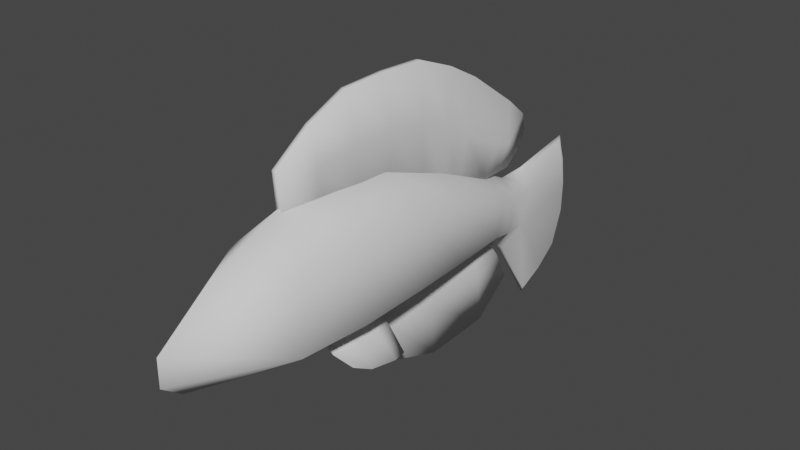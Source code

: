 # Source: FishEnemy.blend  (saved by Blender 3.3.6; exported with 4.5.12 LTS)
import bpy
from mathutils import Matrix  # noqa: F401  (used for matrix-valued properties, if any)

bpy.ops.wm.read_factory_settings(use_empty=True)
scene = bpy.context.scene
scene.name = 'Scene'

# ---- collections
col_collection = bpy.data.collections.new('Collection'); scene.collection.children.link(col_collection)

# ---- world
world_world = bpy.data.worlds.new('World'); scene.world = world_world
world_world.use_nodes = True; world_world.node_tree.nodes.clear()
_N = world_world.node_tree.nodes; _L = world_world.node_tree.links
n0 = _N.new('ShaderNodeOutputWorld'); n0.name = 'World Output'; n0.location = (300, 300)
n1 = _N.new('ShaderNodeBackground'); n1.name = 'Background'; n1.location = (10, 300)
n1.inputs[0].default_value = (0.05088, 0.05088, 0.05088, 1.0)
_L.new(n1.outputs[0], n0.inputs[0])
n0.is_active_output = True
world_world.color = (0.05088, 0.05088, 0.05088)
world_world.use_sun_shadow = False
world_world.sun_shadow_jitter_overblur = 0.0

# ---- meshes
me_cube_003 = bpy.data.meshes.new('Cube.003')
me_cube_003.from_pydata([(0.0, -0.7808, -0.09545), (0.0, -0.6778, 0.1836), (0.01029, 0.6473, -0.2473), (0.01029, 0.7499, 0.01075), (0.02743, 0.7831, -0.06662), (0.02743, 0.7384, -0.1852), (0.0, -0.8506, 0.05356), (0.0, -0.8518, -0.04097), (0.0, -0.487, -0.1767), (0.0, -0.4163, 0.2996), (0.1356, -0.4779, -0.08447), (0.1356, -0.463, 0.1646), (0.0, 0.0065, -0.1708), (0.0, 0.00298, 0.2902), (0.1529, 0.00883, -0.08447), (0.1529, 0.0157, 0.1497), (0.0, 0.4587, -0.1767), (0.0, 0.5315, 0.077), (0.08529, 0.5048, -0.1287), (0.08529, 0.5446, 0.0006211), (0.0, 0.5711, -0.2047), (0.0, 0.643, 0.01984), (0.0498, 0.6251, -0.1695), (0.0498, 0.6592, -0.05131), (0.01029, 0.7993, -0.4828), (0.01029, 0.9859, 0.04976), (0.01029, 1.034, -0.1377), (0.01029, 0.9858, -0.3719), (0.0, 0.6434, -0.2514), (0.0, 0.7519, 0.02248), (0.0, 0.8052, -0.5027), (0.0, 1.004, 0.06433), (0.0, 1.054, -0.135), (0.0, 1.003, -0.3848), (0.01029, 1.02, -0.03881), (0.0, 1.04, -0.03019), (0.01029, 0.8992, -0.4382), (0.0, 0.9106, -0.4546), (0.01029, 1.031, -0.2482), (0.0, 1.051, -0.2503), (0.0, -0.2063, 0.2995), (0.1543, -0.2347, -0.08694), (0.1543, -0.2236, 0.1592), (0.0, -0.2405, -0.1779), (0.0, 0.271, 0.193), (0.121, 0.2603, -0.1062), (0.121, 0.2843, 0.08123), (0.0, 0.2354, -0.1754), (-0.01029, 0.6473, -0.2473), (-0.01029, 0.7499, 0.01075), (-0.02743, 0.7831, -0.06662), (-0.02743, 0.7384, -0.1852), (-0.1356, -0.4779, -0.08447), (-0.1356, -0.463, 0.1646), (-0.1529, 0.00883, -0.08447), (-0.1529, 0.0157, 0.1497), (-0.08529, 0.5048, -0.1287), (-0.08529, 0.5446, 0.0006211), (-0.0498, 0.6251, -0.1695), (-0.0498, 0.6592, -0.05131), (-0.01029, 0.7993, -0.4828), (-0.01029, 0.9859, 0.04976), (-0.01029, 1.034, -0.1377), (-0.01029, 0.9858, -0.3719), (-0.01029, 1.02, -0.03881), (-0.01029, 0.8992, -0.4382), (-0.01029, 1.031, -0.2482), (-0.1543, -0.2347, -0.08694), (-0.1543, -0.2236, 0.1592), (-0.121, 0.2603, -0.1062), (-0.121, 0.2843, 0.08123)], [], [(4, 5, 27, 38, 26), (11, 9, 1), (8, 10, 0), (10, 11, 6, 7), (41, 42, 11, 10), (43, 41, 10, 8), (42, 40, 9, 11), (46, 44, 13, 15), (47, 45, 14, 12), (45, 46, 15, 14), (22, 23, 19, 18), (20, 22, 18, 16), (23, 21, 17, 19), (2, 5, 22, 20), (5, 4, 23, 22), (5, 24, 36, 27), (3, 4, 25), (0, 10, 7), (1, 6, 11), (25, 4, 26, 34), (24, 5, 2), (4, 3, 21, 23), (3, 25, 31, 29), (26, 38, 39, 32), (36, 24, 30, 37), (24, 2, 28, 30), (34, 26, 32, 35), (3, 29, 21), (2, 20, 28), (25, 34, 35, 31), (27, 36, 37, 33), (39, 38, 27, 33), (15, 13, 40, 42), (12, 14, 41, 43), (14, 15, 42, 41), (18, 19, 46, 45), (16, 18, 45, 47), (19, 17, 44, 46), (50, 62, 66, 63, 51), (53, 1, 9), (8, 0, 52), (52, 7, 6, 53), (67, 52, 53, 68), (43, 8, 52, 67), (68, 53, 9, 40), (70, 55, 13, 44), (47, 12, 54, 69), (69, 54, 55, 70), (58, 56, 57, 59), (20, 16, 56, 58), (59, 57, 17, 21), (48, 20, 58, 51), (51, 58, 59, 50), (51, 63, 65, 60), (49, 61, 50), (0, 7, 52), (1, 53, 6), (61, 64, 62, 50), (60, 48, 51), (50, 59, 21, 49), (49, 29, 31, 61), (62, 32, 39, 66), (65, 37, 30, 60), (60, 30, 28, 48), (64, 35, 32, 62), (49, 21, 29), (48, 28, 20), (61, 31, 35, 64), (63, 33, 37, 65), (39, 33, 63, 66), (55, 68, 40, 13), (12, 43, 67, 54), (54, 67, 68, 55), (56, 69, 70, 57), (16, 47, 69, 56), (57, 70, 44, 17)])
me_cube_003.polygons.foreach_set('use_smooth', [True] * 76)
_uv = me_cube_003.uv_layers.new(name='UVMap')
_uv.uv.foreach_set('vector', [0.1847, 0.132, 0.1299, 0.1395, 0.0735, 0.01581, 0.1306, 0.008426, 0.1779, 0.01813, 0.1672, 0.6863, 0.2245, 0.6804, 0.1499, 0.7809, 0.01467, 0.6644, 0.05959, 0.6685, 0.02106, 0.7979, 0.05959, 0.6685, 0.1672, 0.6863, 0.07787, 0.8422, 0.03746, 0.8335, 0.08257, 0.5641, 0.1886, 0.5833, 0.1672, 0.6863, 0.05959, 0.6685, 0.03788, 0.5589, 0.08257, 0.5641, 0.05959, 0.6685, 0.01467, 0.6644, 0.1886, 0.5833, 0.2447, 0.5906, 0.2245, 0.6804, 0.1672, 0.6863, 0.203, 0.3588, 0.2452, 0.3762, 0.2608, 0.5002, 0.2075, 0.4801, 0.08471, 0.3557, 0.1208, 0.3509, 0.107, 0.4603, 0.06466, 0.454, 0.1208, 0.3509, 0.203, 0.3588, 0.2075, 0.4801, 0.107, 0.4603, 0.1264, 0.1894, 0.1801, 0.1862, 0.1925, 0.24, 0.1335, 0.2445, 0.1045, 0.2094, 0.1264, 0.1894, 0.1335, 0.2445, 0.1056, 0.2601, 0.1801, 0.1862, 0.2071, 0.2004, 0.2208, 0.2536, 0.1925, 0.24, 0.09405, 0.1726, 0.1299, 0.1395, 0.1264, 0.1894, 0.1045, 0.2094, 0.1299, 0.1395, 0.1847, 0.132, 0.1801, 0.1862, 0.1264, 0.1894, 0.1299, 0.1395, 0.008263, 0.08478, 0.0369, 0.04639, 0.0735, 0.01581, 0.2139, 0.1538, 0.1847, 0.132, 0.2532, 0.05667, 0.02106, 0.7979, 0.05959, 0.6685, 0.03746, 0.8335, 0.1499, 0.7809, 0.07787, 0.8422, 0.1672, 0.6863, 0.2532, 0.05667, 0.1847, 0.132, 0.1779, 0.01813, 0.2188, 0.03334, 0.008263, 0.08478, 0.1299, 0.1395, 0.09405, 0.1726, 0.1847, 0.132, 0.2139, 0.1538, 0.2071, 0.2004, 0.1801, 0.1862, 0.2139, 0.1538, 0.2532, 0.05667, 0.2608, 0.05042, 0.2188, 0.1541, 0.1779, 0.01813, 0.1306, 0.008426, 0.1312, 0.0, 0.1807, 0.009653, 0.0369, 0.04639, 0.008263, 0.08478, 0.0, 0.08039, 0.03064, 0.04, 0.008263, 0.08478, 0.09405, 0.1726, 0.09157, 0.1739, 0.0, 0.08039, 0.2188, 0.03334, 0.1779, 0.01813, 0.1807, 0.009653, 0.224, 0.02598, 0.2139, 0.1538, 0.2188, 0.1541, 0.2071, 0.2004, 0.09405, 0.1726, 0.1045, 0.2094, 0.09157, 0.1739, 0.2532, 0.05667, 0.2188, 0.03334, 0.224, 0.02598, 0.2608, 0.05042, 0.0735, 0.01581, 0.0369, 0.04639, 0.03064, 0.04, 0.06925, 0.007415, 0.1312, 0.0, 0.1306, 0.008426, 0.0735, 0.01581, 0.06925, 0.007415, 0.2075, 0.4801, 0.2608, 0.5002, 0.2447, 0.5906, 0.1886, 0.5833, 0.06466, 0.454, 0.107, 0.4603, 0.08257, 0.5641, 0.03788, 0.5589, 0.107, 0.4603, 0.2075, 0.4801, 0.1886, 0.5833, 0.08257, 0.5641, 0.1335, 0.2445, 0.1925, 0.24, 0.203, 0.3588, 0.1208, 0.3509, 0.1056, 0.2601, 0.1335, 0.2445, 0.1208, 0.3509, 0.08471, 0.3557, 0.1925, 0.24, 0.2208, 0.2536, 0.2452, 0.3762, 0.203, 0.3588, 0.4454, 0.7022, 0.439, 0.8161, 0.3915, 0.8255, 0.3343, 0.818, 0.3903, 0.6945, 0.4247, 0.1457, 0.4112, 0.06094, 0.486, 0.1608, 0.9806, 0.4172, 0.9574, 0.5393, 0.9101, 0.407, 0.3168, 0.1629, 0.2984, 0.008469, 0.3389, 0.0, 0.4247, 0.1457, 0.3393, 0.2651, 0.3168, 0.1629, 0.4247, 0.1457, 0.4456, 0.2465, 0.9789, 0.3261, 0.9806, 0.4172, 0.9101, 0.407, 0.9032, 0.3138, 0.4456, 0.2465, 0.4247, 0.1457, 0.486, 0.1608, 0.5063, 0.2498, 0.4611, 0.4712, 0.4646, 0.3489, 0.5225, 0.3394, 0.5068, 0.4622, 0.9741, 0.151, 0.9746, 0.2362, 0.9008, 0.2246, 0.9152, 0.1335, 0.3786, 0.4788, 0.3638, 0.3682, 0.4646, 0.3489, 0.4611, 0.4712, 0.3862, 0.6436, 0.3923, 0.5866, 0.4515, 0.5913, 0.4401, 0.6469, 0.9806, 0.02217, 0.9726, 0.06838, 0.9312, 0.0454, 0.9538, 0.0, 0.4401, 0.6469, 0.4515, 0.5913, 0.4823, 0.5836, 0.4686, 0.6362, 0.3549, 0.6628, 0.3657, 0.6271, 0.3862, 0.6436, 0.3903, 0.6945, 0.3903, 0.6945, 0.3862, 0.6436, 0.4401, 0.6469, 0.4454, 0.7022, 0.3903, 0.6945, 0.3343, 0.818, 0.2976, 0.7876, 0.2688, 0.7495, 0.4751, 0.6818, 0.5146, 0.7782, 0.4454, 0.7022, 0.9574, 0.5393, 0.9408, 0.5747, 0.9101, 0.407, 0.4112, 0.06094, 0.4247, 0.1457, 0.3389, 0.0, 0.5146, 0.7782, 0.48, 0.8011, 0.439, 0.8161, 0.4454, 0.7022, 0.2688, 0.7495, 0.3549, 0.6628, 0.3903, 0.6945, 0.4454, 0.7022, 0.4401, 0.6469, 0.4686, 0.6362, 0.4751, 0.6818, 0.4751, 0.6818, 0.4803, 0.6822, 0.5225, 0.7851, 0.5146, 0.7782, 0.439, 0.8161, 0.4421, 0.8252, 0.3924, 0.8346, 0.3915, 0.8255, 0.2976, 0.7876, 0.2916, 0.7946, 0.2608, 0.7545, 0.2688, 0.7495, 0.895, 0.5369, 0.9007, 0.5285, 0.8931, 0.6568, 0.888, 0.6573, 0.48, 0.8011, 0.4855, 0.8091, 0.4421, 0.8252, 0.439, 0.8161, 0.4751, 0.6818, 0.4686, 0.6362, 0.4803, 0.6822, 0.888, 0.6573, 0.8931, 0.6568, 0.9007, 0.6934, 0.5146, 0.7782, 0.5225, 0.7851, 0.4855, 0.8091, 0.48, 0.8011, 0.3343, 0.818, 0.3303, 0.827, 0.2916, 0.7946, 0.2976, 0.7876, 0.3924, 0.8346, 0.3303, 0.827, 0.3343, 0.818, 0.3915, 0.8255, 0.4646, 0.3489, 0.4456, 0.2465, 0.5063, 0.2498, 0.5225, 0.3394, 0.9746, 0.2362, 0.9789, 0.3261, 0.9032, 0.3138, 0.9008, 0.2246, 0.3638, 0.3682, 0.3393, 0.2651, 0.4456, 0.2465, 0.4646, 0.3489, 0.3923, 0.5866, 0.3786, 0.4788, 0.4611, 0.4712, 0.4515, 0.5913, 0.9726, 0.06838, 0.9741, 0.151, 0.9152, 0.1335, 0.9312, 0.0454, 0.4515, 0.5913, 0.4611, 0.4712, 0.5068, 0.4622, 0.4823, 0.5836])
me_cube_003.update()
me_cube_004 = bpy.data.meshes.new('Cube.004')
me_cube_004.from_pydata([(-0.00945, -0.4659, -0.1545), (-0.009807, -0.4773, 0.01262), (-0.02218, 0.1236, -0.2301), (-0.009807, 0.1202, 0.1626), (0.00945, -0.4659, -0.1545), (0.009807, -0.4773, 0.01262), (0.02218, 0.1236, -0.2301), (0.009807, 0.1202, 0.1626), (-0.02218, -0.1694, -0.178), (-0.009807, -0.2037, 0.1643), (0.02218, -0.1694, -0.178), (0.009807, -0.2037, 0.1643), (-0.008586, 0.5973, -0.3428), (-0.003797, 0.701, -0.2419), (0.008586, 0.5973, -0.3428), (0.003797, 0.701, -0.2419), (0.009807, 0.5945, -0.1022), (-0.009807, 0.5945, -0.1022), (-0.02218, 0.448, -0.3347), (0.02218, 0.448, -0.3347), (-0.009807, 0.394, 0.03707), (-0.02218, 0.2925, -0.3148), (0.009807, 0.394, 0.03707), (0.02218, 0.2925, -0.3148), (-0.00945, -0.4716, -0.07096), (-0.02218, 0.1219, -0.03376), (0.02218, 0.1219, -0.03376), (0.00945, -0.4716, -0.07096), (0.02218, -0.1866, -0.006867), (-0.02218, -0.1866, -0.006867), (-0.008586, 0.6607, -0.292), (0.008586, 0.6607, -0.292), (0.02218, 0.5199, -0.2348), (-0.02218, 0.5199, -0.2348), (-0.02218, 0.3432, -0.1388), (0.02218, 0.3432, -0.1388), (-0.009807, -0.04176, 0.1697), (0.02218, -0.02288, -0.1977), (-0.02218, -0.02288, -0.1977), (0.009807, -0.04176, 0.1697), (0.02218, -0.03232, -0.01401), (-0.02218, -0.03232, -0.01401), (-0.01581, -0.3232, -0.1513), (0.009807, -0.346, 0.1034), (-0.009807, -0.346, 0.1034), (0.01581, -0.3232, -0.1513), (-0.01581, -0.3346, -0.02393), (0.01581, -0.3346, -0.02393), (-0.009807, 0.2689, 0.1045), (-0.02218, 0.2199, -0.2677), (0.009807, 0.2689, 0.1045), (0.02218, 0.2199, -0.2677), (0.02218, 0.2444, -0.08157), (-0.02218, 0.2444, -0.08157), (0.006802, 0.6809, -0.1726), (0.01538, 0.5299, -0.3378), (-0.006802, 0.6809, -0.1726), (-0.01538, 0.5299, -0.3378), (0.01538, 0.5903, -0.254), (-0.01538, 0.5903, -0.254)], [], [(41, 36, 3, 25), (56, 54, 15, 13), (47, 43, 5, 27), (27, 5, 1, 24), (42, 45, 4, 0), (43, 44, 1, 5), (39, 36, 9, 11), (38, 37, 10, 8), (40, 39, 11, 28), (46, 44, 9, 29), (30, 13, 15, 31), (59, 56, 13, 30), (58, 55, 14, 31), (55, 57, 12, 14), (23, 21, 18, 19), (35, 23, 19, 32), (34, 20, 17, 33), (20, 22, 16, 17), (48, 50, 22, 20), (53, 48, 20, 34), (52, 51, 23, 35), (51, 49, 21, 23), (50, 52, 35, 22), (49, 53, 34, 21), (21, 34, 33, 18), (22, 35, 32, 16), (54, 58, 31, 15), (57, 59, 30, 12), (12, 30, 31, 14), (42, 46, 29, 8), (37, 40, 28, 10), (4, 27, 24, 0), (45, 47, 27, 4), (38, 41, 25, 2), (8, 29, 41, 38), (6, 26, 40, 37), (26, 7, 39, 40), (2, 6, 37, 38), (7, 3, 36, 39), (29, 9, 36, 41), (10, 28, 47, 45), (0, 24, 46, 42), (24, 1, 44, 46), (11, 9, 44, 43), (8, 10, 45, 42), (28, 11, 43, 47), (2, 25, 53, 49), (7, 26, 52, 50), (6, 2, 49, 51), (26, 6, 51, 52), (25, 3, 48, 53), (3, 7, 50, 48), (18, 33, 59, 57), (16, 32, 58, 54), (19, 18, 57, 55), (32, 19, 55, 58), (33, 17, 56, 59), (17, 16, 54, 56)])
me_cube_004.polygons.foreach_set('use_smooth', [True] * 58)
_uv = me_cube_004.uv_layers.new(name='UVMap')
_uv.uv.foreach_set('vector', [0.6121, 0.3353, 0.5341, 0.356, 0.5225, 0.2859, 0.6066, 0.2674, 0.8893, 0.8605, 0.8953, 0.8605, 0.894, 0.8921, 0.8906, 0.8921, 0.8329, 0.06449, 0.7793, 0.04804, 0.8301, 0.0, 0.8655, 0.01005, 0.4349, 0.8713, 0.4351, 0.908, 0.4265, 0.908, 0.4266, 0.8713, 0.9833, 0.4346, 0.9972, 0.4346, 0.9944, 0.4955, 0.9861, 0.4955, 0.8782, 0.5962, 0.8696, 0.5962, 0.8696, 0.5285, 0.8782, 0.5285, 0.8782, 0.7315, 0.8696, 0.7315, 0.8696, 0.6639, 0.8782, 0.6639, 0.9806, 0.3017, 1.0, 0.3017, 1.0, 0.3663, 0.9806, 0.3663, 0.8013, 0.1932, 0.7233, 0.1725, 0.7403, 0.1035, 0.8122, 0.1264, 0.6438, 0.464, 0.5901, 0.4804, 0.5511, 0.4249, 0.6231, 0.4021, 0.8885, 0.9083, 0.8906, 0.8921, 0.894, 0.8921, 0.8961, 0.9083, 0.6585, 0.04643, 0.6153, 0.01496, 0.6432, 0.0, 0.6683, 0.01275, 0.8477, 0.4821, 0.8891, 0.4637, 0.885, 0.4931, 0.8575, 0.5157, 0.997, 0.05183, 0.9835, 0.05183, 0.9865, 0.0225, 0.994, 0.0225, 1.0, 0.1557, 0.9806, 0.1557, 0.9806, 0.08722, 1.0, 0.08722, 0.8208, 0.3656, 0.9008, 0.3598, 0.8952, 0.4283, 0.8459, 0.4501, 0.6316, 0.1629, 0.5515, 0.1571, 0.593, 0.05843, 0.6567, 0.07843, 0.888, 0.7371, 0.8966, 0.7371, 0.8966, 0.8202, 0.888, 0.8202, 0.888, 0.6934, 0.8966, 0.6934, 0.8966, 0.7371, 0.888, 0.7371, 0.616, 0.2105, 0.5339, 0.2168, 0.5515, 0.1571, 0.6316, 0.1629, 0.8052, 0.318, 0.8872, 0.3244, 0.9008, 0.3598, 0.8208, 0.3656, 1.0, 0.1912, 0.9806, 0.1912, 0.9806, 0.1557, 1.0, 0.1557, 0.723, 0.3117, 0.8052, 0.318, 0.8208, 0.3656, 0.7406, 0.3714, 0.698, 0.2041, 0.616, 0.2105, 0.6316, 0.1629, 0.7116, 0.1687, 0.7116, 0.1687, 0.6316, 0.1629, 0.6567, 0.07843, 0.7061, 0.1002, 0.7406, 0.3714, 0.8208, 0.3656, 0.8459, 0.4501, 0.7821, 0.4701, 0.8045, 0.5135, 0.8477, 0.4821, 0.8575, 0.5157, 0.8323, 0.5285, 0.6999, 0.06475, 0.6585, 0.04643, 0.6683, 0.01275, 0.6959, 0.03537, 0.9865, 0.0225, 0.9865, 0.0, 0.994, 0.0, 0.994, 0.0225, 0.6973, 0.4475, 0.6438, 0.464, 0.6231, 0.4021, 0.6949, 0.3792, 0.8792, 0.2139, 0.8013, 0.1932, 0.8122, 0.1264, 0.8841, 0.1493, 0.4349, 0.8346, 0.4349, 0.8713, 0.4266, 0.8713, 0.4266, 0.8346, 0.8865, 0.08097, 0.8329, 0.06449, 0.8655, 0.01005, 0.9008, 0.0201, 0.6901, 0.3146, 0.6121, 0.3353, 0.6066, 0.2674, 0.6906, 0.2488, 0.6949, 0.3792, 0.6231, 0.4021, 0.6121, 0.3353, 0.6901, 0.3146, 0.8798, 0.2797, 0.7958, 0.2611, 0.8013, 0.1932, 0.8792, 0.2139, 0.7958, 0.2611, 0.7116, 0.2426, 0.7233, 0.1725, 0.8013, 0.1932, 0.9806, 0.2359, 1.0, 0.2359, 1.0, 0.3017, 0.9806, 0.3017, 0.8782, 0.7971, 0.8696, 0.7971, 0.8696, 0.7315, 0.8782, 0.7315, 0.6231, 0.4021, 0.5511, 0.4249, 0.5341, 0.356, 0.6121, 0.3353, 0.8841, 0.1493, 0.8122, 0.1264, 0.8329, 0.06449, 0.8865, 0.08097, 0.7116, 0.5084, 0.6763, 0.5184, 0.6438, 0.464, 0.6973, 0.4475, 0.6763, 0.5184, 0.641, 0.5285, 0.5901, 0.4804, 0.6438, 0.464, 0.8782, 0.6639, 0.8696, 0.6639, 0.8696, 0.5962, 0.8782, 0.5962, 0.9806, 0.3663, 1.0, 0.3663, 0.9972, 0.4346, 0.9833, 0.4346, 0.8122, 0.1264, 0.7403, 0.1035, 0.7793, 0.04804, 0.8329, 0.06449, 0.6906, 0.2488, 0.6066, 0.2674, 0.616, 0.2105, 0.698, 0.2041, 0.7116, 0.2426, 0.7958, 0.2611, 0.8052, 0.318, 0.723, 0.3117, 1.0, 0.2359, 0.9806, 0.2359, 0.9806, 0.1912, 1.0, 0.1912, 0.7958, 0.2611, 0.8798, 0.2797, 0.8872, 0.3244, 0.8052, 0.318, 0.6066, 0.2674, 0.5225, 0.2859, 0.5339, 0.2168, 0.616, 0.2105, 0.8696, 0.7971, 0.8782, 0.7971, 0.8782, 0.8497, 0.8696, 0.8497, 0.7061, 0.1002, 0.6567, 0.07843, 0.6585, 0.04643, 0.6999, 0.06475, 0.7821, 0.4701, 0.8459, 0.4501, 0.8477, 0.4821, 0.8045, 0.5135, 1.0, 0.08722, 0.9806, 0.08722, 0.9835, 0.05183, 0.997, 0.05183, 0.8459, 0.4501, 0.8952, 0.4283, 0.8891, 0.4637, 0.8477, 0.4821, 0.6567, 0.07843, 0.593, 0.05843, 0.6153, 0.01496, 0.6585, 0.04643, 0.888, 0.8202, 0.8966, 0.8202, 0.8953, 0.8605, 0.8893, 0.8605])
me_cube_004.update()
me_cube_005 = bpy.data.meshes.new('Cube.005')
me_cube_005.from_pydata([(0.02542, 0.1007, 0.1488), (0.01124, 0.1891, -0.2008), (-0.02542, 0.1007, 0.1488), (-0.01124, 0.1891, -0.2008), (0.008338, -0.3387, 0.1762), (0.004145, -0.2933, -0.1345), (-0.008338, -0.3387, 0.1762), (-0.004145, -0.2933, -0.1345), (0.02542, -0.1063, -0.01698), (-0.02542, -0.1063, -0.01698), (0.004043, 0.3451, -0.09559), (0.006776, 0.2046, 0.1207), (-0.004043, 0.3451, -0.09559), (-0.006776, 0.2046, 0.1207), (0.02542, 0.1524, -0.01853), (-0.02542, 0.1524, -0.01853), (-0.008338, -0.3475, 0.05163), (0.008338, -0.3475, 0.05163), (-0.01124, -0.07184, -0.2114), (0.02542, -0.119, 0.1625), (-0.02542, -0.119, 0.1625), (0.01124, -0.07184, -0.2114), (0.006776, 0.2847, 0.01806), (-0.006776, 0.2847, 0.01806)], [], [(8, 21, 1, 14), (18, 21, 5, 7), (19, 20, 6, 4), (9, 18, 7, 16), (15, 3, 18, 9), (4, 17, 8, 19), (0, 2, 20, 19), (3, 1, 21, 18), (1, 3, 12, 10), (14, 1, 10, 22), (15, 2, 13, 23), (2, 0, 11, 13), (3, 15, 23, 12), (0, 14, 22, 11), (2, 15, 9, 20), (17, 5, 21, 8), (20, 9, 16, 6), (19, 8, 14, 0), (5, 17, 16, 7), (4, 6, 16, 17), (10, 12, 23, 22), (22, 23, 13, 11)])
me_cube_005.polygons.foreach_set('use_smooth', [True] * 22)
_uv = me_cube_005.uv_layers.new(name='UVMap')
_uv.uv.foreach_set('vector', [0.7691, 0.7283, 0.6849, 0.7078, 0.6966, 0.594, 0.7755, 0.6151, 0.8782, 0.718, 0.888, 0.718, 0.8849, 0.7998, 0.8813, 0.7998, 0.8696, 0.6248, 0.8473, 0.6248, 0.8548, 0.5285, 0.8621, 0.5285, 0.6067, 0.6358, 0.5225, 0.6562, 0.5501, 0.5573, 0.63, 0.5285, 0.6131, 0.749, 0.5343, 0.7701, 0.5225, 0.6562, 0.6067, 0.6358, 0.8472, 0.8351, 0.7924, 0.8356, 0.7691, 0.7283, 0.8473, 0.7387, 0.8696, 0.721, 0.8473, 0.721, 0.8473, 0.6248, 0.8696, 0.6248, 0.8782, 0.6079, 0.888, 0.6079, 0.888, 0.718, 0.8782, 0.718, 0.888, 0.6079, 0.8782, 0.6079, 0.8813, 0.5285, 0.8849, 0.5285, 0.7755, 0.6151, 0.6966, 0.594, 0.7469, 0.5285, 0.795, 0.558, 0.6131, 0.749, 0.6849, 0.7218, 0.6753, 0.7682, 0.6326, 0.806, 0.8473, 0.721, 0.8696, 0.721, 0.8614, 0.7678, 0.8554, 0.7678, 0.5343, 0.7701, 0.6131, 0.749, 0.6326, 0.806, 0.5845, 0.8356, 0.8473, 0.6422, 0.7755, 0.6151, 0.795, 0.558, 0.8377, 0.5959, 0.6849, 0.7218, 0.6131, 0.749, 0.6067, 0.6358, 0.6849, 0.6253, 0.7924, 0.8356, 0.7124, 0.8067, 0.6849, 0.7078, 0.7691, 0.7283, 0.6849, 0.6253, 0.6067, 0.6358, 0.63, 0.5285, 0.6848, 0.529, 0.8473, 0.7387, 0.7691, 0.7283, 0.7755, 0.6151, 0.8473, 0.6422, 0.8862, 0.7998, 0.888, 0.8834, 0.8807, 0.8834, 0.8825, 0.7998, 0.888, 0.9373, 0.8807, 0.9373, 0.8807, 0.8834, 0.888, 0.8834, 0.8602, 0.8411, 0.8566, 0.8411, 0.8554, 0.8084, 0.8614, 0.8084, 0.8614, 0.8084, 0.8554, 0.8084, 0.8554, 0.7678, 0.8614, 0.7678])
me_cube_005.update()
me_cube_007 = bpy.data.meshes.new('Cube.007')
me_cube_007.from_pydata([(0.04924, 0.03708, 0.09483), (0.1214, 0.08366, -0.06584), (0.03388, 0.03708, 0.08743), (0.1146, 0.08366, -0.06912), (0.04378, -0.1505, 0.09296), (0.09627, -0.08046, -0.01922), (0.03874, -0.1505, 0.09054), (0.09377, -0.08046, -0.02043), (0.0838, -0.02661, 0.0231), (0.06844, -0.02661, 0.0157), (0.1173, 0.1294, -0.06301), (0.05376, 0.09126, 0.07103), (0.1149, 0.1294, -0.06419), (0.04967, 0.09126, 0.06906), (0.08573, 0.0586, 0.01911), (0.07036, 0.0586, 0.01171), (0.06381, -0.1336, 0.0385), (0.06885, -0.1336, 0.04093), (0.1068, -0.01722, -0.05305), (0.04528, -0.04794, 0.103), (0.02992, -0.04794, 0.09564), (0.1136, -0.01722, -0.04978), (0.07398, 0.1095, 0.02907), (0.06989, 0.1095, 0.0271), (-0.04924, 0.03708, 0.09483), (-0.1214, 0.08366, -0.06584), (-0.03388, 0.03708, 0.08743), (-0.1146, 0.08366, -0.06912), (-0.04378, -0.1505, 0.09296), (-0.09627, -0.08046, -0.01922), (-0.03874, -0.1505, 0.09054), (-0.09377, -0.08046, -0.02043), (-0.0838, -0.02661, 0.0231), (-0.06844, -0.02661, 0.0157), (-0.1173, 0.1294, -0.06301), (-0.05376, 0.09126, 0.07103), (-0.1149, 0.1294, -0.06419), (-0.04967, 0.09126, 0.06906), (-0.08573, 0.0586, 0.01911), (-0.07036, 0.0586, 0.01171), (-0.06381, -0.1336, 0.0385), (-0.06885, -0.1336, 0.04093), (-0.1068, -0.01722, -0.05305), (-0.04528, -0.04794, 0.103), (-0.02992, -0.04794, 0.09564), (-0.1136, -0.01722, -0.04978), (-0.07398, 0.1095, 0.02907), (-0.06989, 0.1095, 0.0271)], [], [(8, 21, 1, 14), (18, 21, 5, 7), (19, 20, 6, 4), (9, 18, 7, 16), (15, 3, 18, 9), (4, 17, 8, 19), (0, 2, 20, 19), (3, 1, 21, 18), (1, 3, 12, 10), (14, 1, 10, 22), (15, 2, 13, 23), (2, 0, 11, 13), (3, 15, 23, 12), (0, 14, 22, 11), (2, 15, 9, 20), (17, 5, 21, 8), (20, 9, 16, 6), (19, 8, 14, 0), (5, 17, 16, 7), (4, 6, 16, 17), (10, 12, 23, 22), (22, 23, 13, 11), (32, 38, 25, 45), (42, 31, 29, 45), (43, 28, 30, 44), (33, 40, 31, 42), (39, 33, 42, 27), (28, 43, 32, 41), (24, 43, 44, 26), (27, 42, 45, 25), (25, 34, 36, 27), (38, 46, 34, 25), (39, 47, 37, 26), (26, 37, 35, 24), (27, 36, 47, 39), (24, 35, 46, 38), (26, 44, 33, 39), (41, 32, 45, 29), (44, 30, 40, 33), (43, 24, 38, 32), (29, 31, 40, 41), (28, 41, 40, 30), (34, 46, 47, 36), (46, 35, 37, 47)])
me_cube_007.polygons.foreach_set('use_smooth', [True] * 44)
_uv = me_cube_007.uv_layers.new(name='UVMap')
_uv.uv.foreach_set('vector', [0.2978, 0.9069, 0.2639, 0.8991, 0.2608, 0.8543, 0.2998, 0.8696, 0.8999, 0.7217, 0.8966, 0.7217, 0.8977, 0.6934, 0.8989, 0.6934, 0.4265, 0.8785, 0.419, 0.8785, 0.4215, 0.8346, 0.4239, 0.8346, 0.3724, 0.8923, 0.3385, 0.9001, 0.3508, 0.8709, 0.3771, 0.8446, 0.3744, 0.9296, 0.3354, 0.9449, 0.3385, 0.9001, 0.3724, 0.8923, 0.3269, 0.9646, 0.3025, 0.9546, 0.2978, 0.9069, 0.3354, 0.9204, 0.4265, 0.916, 0.419, 0.916, 0.419, 0.8785, 0.4265, 0.8785, 0.8999, 0.7662, 0.8966, 0.7662, 0.8966, 0.7217, 0.8999, 0.7217, 0.8966, 0.7662, 0.8999, 0.7662, 0.8989, 0.7862, 0.8977, 0.7862, 0.2998, 0.8696, 0.2608, 0.8543, 0.2648, 0.8346, 0.3083, 0.848, 0.3744, 0.9296, 0.41, 0.9163, 0.4023, 0.9411, 0.3829, 0.9512, 0.419, 0.916, 0.4265, 0.916, 0.4237, 0.941, 0.4217, 0.941, 0.3354, 0.9449, 0.3744, 0.9296, 0.3829, 0.9512, 0.3394, 0.9646, 0.3354, 0.8829, 0.2998, 0.8696, 0.3083, 0.848, 0.3277, 0.8581, 0.41, 0.9163, 0.3744, 0.9296, 0.3724, 0.8923, 0.41, 0.8789, 0.3025, 0.9546, 0.2762, 0.9283, 0.2639, 0.8991, 0.2978, 0.9069, 0.41, 0.8789, 0.3724, 0.8923, 0.3771, 0.8446, 0.4015, 0.8346, 0.3354, 0.9204, 0.2978, 0.9069, 0.2998, 0.8696, 0.3354, 0.8829, 0.446, 0.8966, 0.4439, 0.8608, 0.4463, 0.8608, 0.4472, 0.8966, 0.4448, 0.8346, 0.4472, 0.8346, 0.4463, 0.8608, 0.4439, 0.8608, 0.8987, 0.8533, 0.8976, 0.8534, 0.8966, 0.8079, 0.8986, 0.8079, 0.8986, 0.8079, 0.8966, 0.8079, 0.8968, 0.7862, 0.8987, 0.7862, 0.9312, 0.7812, 0.9276, 0.7442, 0.9556, 0.7255, 0.9556, 0.7704, 0.4396, 0.8346, 0.4365, 0.8598, 0.4353, 0.8599, 0.4364, 0.8348, 0.41, 0.8792, 0.4171, 0.8346, 0.419, 0.8347, 0.4158, 0.8795, 0.9315, 0.633, 0.9319, 0.5854, 0.9514, 0.6123, 0.9588, 0.6417, 0.9279, 0.6702, 0.9315, 0.633, 0.9588, 0.6417, 0.9588, 0.6865, 0.9101, 0.8413, 0.9028, 0.798, 0.9312, 0.7812, 0.9284, 0.8291, 0.4103, 0.9166, 0.41, 0.8792, 0.4158, 0.8795, 0.416, 0.9169, 0.4396, 0.8792, 0.4413, 0.8348, 0.4439, 0.8346, 0.4422, 0.8789, 0.4422, 0.8789, 0.4439, 0.899, 0.443, 0.899, 0.4396, 0.8792, 0.9276, 0.7442, 0.9182, 0.7235, 0.9508, 0.7062, 0.9556, 0.7255, 0.9279, 0.6702, 0.9218, 0.6916, 0.9072, 0.681, 0.9008, 0.656, 0.416, 0.9169, 0.419, 0.941, 0.4174, 0.9409, 0.4103, 0.9166, 0.9588, 0.6865, 0.9553, 0.7062, 0.9218, 0.6916, 0.9279, 0.6702, 0.9008, 0.7607, 0.9037, 0.7353, 0.9182, 0.7235, 0.9276, 0.7442, 0.9008, 0.656, 0.9028, 0.6186, 0.9315, 0.633, 0.9279, 0.6702, 0.9284, 0.8291, 0.9312, 0.7812, 0.9556, 0.7704, 0.9469, 0.8006, 0.9028, 0.6186, 0.9133, 0.5747, 0.9319, 0.5854, 0.9315, 0.633, 0.9028, 0.798, 0.9008, 0.7607, 0.9276, 0.7442, 0.9312, 0.7812, 0.4353, 0.8599, 0.4365, 0.8598, 0.4375, 0.8956, 0.4351, 0.8957, 0.4372, 0.9218, 0.4351, 0.8957, 0.4375, 0.8956, 0.4396, 0.9217, 0.8803, 0.7998, 0.8801, 0.8452, 0.8782, 0.8452, 0.8791, 0.7998, 0.8801, 0.8452, 0.8803, 0.8669, 0.8783, 0.8669, 0.8782, 0.8452])
me_cube_007.update()
arm_armature = bpy.data.armatures.new('Armature')  # bones are not reproduced

# ---- objects
ob_empty = bpy.data.objects.new('Empty', None)
ob_cube = bpy.data.objects.new('Cube', me_cube_003)
ob_cube_001 = bpy.data.objects.new('Cube.001', me_cube_004)
ob_cube_002 = bpy.data.objects.new('Cube.002', me_cube_005)
ob_cube_003 = bpy.data.objects.new('Cube.003', me_cube_007)
ob_armature = bpy.data.objects.new('Armature', arm_armature)

# ---- transforms, parenting, visibility, modifiers, constraints
ob_empty.location = (-0.8207, 0.0, 0.0)
ob_empty.rotation_euler = (1.571, -0.0, 1.571)
ob_empty.scale = (0.5037, 0.5037, 0.5037)
ob_empty.empty_display_type = 'IMAGE'
ob_empty.empty_display_size = 5.0
ob_cube.parent = ob_armature
ob_cube.location = (0.0, 0.0, 0.0)
_vg = ob_cube.vertex_groups.new(name='Bone.001')
for _i, _w in zip([9, 11, 12, 13, 14, 15, 40, 41, 42, 43, 44, 45, 46, 47, 53, 54, 55, 67, 68, 69, 70], [0.1803, 0.08304, 0.7773, 0.8619, 0.8067, 0.8644, 0.8086, 0.1511, 0.7959, 0.01644, 0.1219, 0.06613, 0.07209, 0.0886, 0.08304, 0.8067, 0.8644, 0.1511, 0.7959, 0.06613, 0.07209]): _vg.add([_i], _w, 'REPLACE')
_vg = ob_cube.vertex_groups.new(name='Bone.002')
for _i, _w in zip([0, 1, 6, 7, 8, 9, 10, 11, 13, 40, 41, 42, 43, 52, 53, 67, 68], [0.9837, 0.9715, 0.9995, 0.9988, 0.8723, 0.8017, 0.8887, 0.8959, 0.009008, 0.1453, 0.09082, 0.1123, 0.01462, 0.8887, 0.8959, 0.09082, 0.1123]): _vg.add([_i], _w, 'REPLACE')
_vg = ob_cube.vertex_groups.new(name='Bone.005')
for _i, _w in zip([0, 8, 10, 11, 12, 14, 15, 41, 42, 43, 52, 53, 54, 67, 68, 69], [0.0, 0.0, 0.0, 0.0, 0.0, 0.0, 0.0, 0.0, 0.0, 0.2931, 0.0, 0.0, 0.0, 0.0, 0.0, 0.0]): _vg.add([_i], _w, 'REPLACE')
_vg = ob_cube.vertex_groups.new(name='Bone.006')
for _i, _w in zip([8, 10, 12, 16, 18, 41, 43, 47, 52, 54, 56, 67, 68], [0.0, 0.0, 0.0, 0.0, 0.0, 0.0, 0.3003, 0.0, 0.0, 0.0, 0.0, 0.0, 0.0]): _vg.add([_i], _w, 'REPLACE')
_vg = ob_cube.vertex_groups.new(name='Bone.003')
for _i, _w in zip([2, 3, 4, 5, 12, 13, 14, 15, 16, 17, 18, 19, 20, 21, 22, 23, 24, 25, 28, 29, 30, 31, 36, 37, 44, 45, 46, 47, 48, 49, 50, 51, 54, 55, 56, 57, 58, 59, 60, 61, 65, 69, 70], [0.2117, 0.21, 0.07401, 0.03758, 0.1112, 0.09703, 0.1009, 0.1008, 0.9825, 0.9715, 0.9832, 0.9839, 0.8792, 0.8842, 0.855, 0.8989, 0.04586, 0.02676, 0.2121, 0.2043, 0.02687, 0.004126, 0.005485, 0.004529, 0.8712, 0.9252, 0.9234, 0.8986, 0.2116, 0.21, 0.07388, 0.03568, 0.1009, 0.1008, 0.9832, 0.9839, 0.855, 0.8989, 0.04583, 0.02677, 0.005269, 0.9252, 0.9234]): _vg.add([_i], _w, 'REPLACE')
_vg = ob_cube.vertex_groups.new(name='Bone.004')
for _i, _w in zip([2, 3, 4, 5, 20, 21, 22, 23, 24, 25, 26, 27, 28, 29, 30, 31, 32, 33, 34, 35, 36, 37, 38, 39, 48, 49, 50, 51, 58, 59, 60, 61, 62, 63, 64, 65, 66], [0.7881, 0.7895, 0.9259, 0.9562, 0.1196, 0.1133, 0.1445, 0.1008, 0.952, 0.9616, 0.9924, 0.9868, 0.7878, 0.7952, 0.9615, 0.9729, 0.9929, 0.987, 0.9771, 0.977, 0.9722, 0.9727, 0.9985, 0.9979, 0.7882, 0.7895, 0.9261, 0.9571, 0.1446, 0.1008, 0.952, 0.9616, 0.9933, 0.9872, 0.9774, 0.9723, 0.9955]): _vg.add([_i], _w, 'REPLACE')
_m = ob_cube.modifiers.new('Armature', 'ARMATURE')
_m.object = ob_armature
ob_cube_001.parent = ob_armature
ob_cube_001.location = (8.895e-17, 0.06181, 0.4006)
_vg = ob_cube_001.vertex_groups.new(name='Bone.001')
for _i, _w in zip([0, 1, 2, 3, 4, 5, 6, 7, 8, 9, 10, 11, 12, 13, 14, 15, 16, 17, 18, 19, 20, 21, 22, 23, 24, 25, 26, 27, 28, 29, 30, 31, 32, 33, 34, 35, 36, 37, 38, 39, 40, 41, 42, 43, 44, 45, 46, 47, 48, 49, 50, 51, 52, 53, 54, 55, 56, 57, 58, 59], [0.7595, 0.7575, 0.424, 0.5878, 0.759, 0.7582, 0.4244, 0.5879, 0.6446, 0.7145, 0.6368, 0.7147, 0.0, 0.0, 0.0, 0.0, 0.0, 0.0, 0.0, 0.002079, 0.2791, 0.2427, 0.2789, 0.2421, 0.7655, 0.5246, 0.5197, 0.7649, 0.6996, 0.7028, 0.0, 0.0, 0.0, 0.0, 0.251, 0.253, 0.6739, 0.5388, 0.5392, 0.6739, 0.6331, 0.6371, 0.7069, 0.7013, 0.702, 0.71, 0.7292, 0.7332, 0.4324, 0.3099, 0.4227, 0.3099, 0.357, 0.355, 0.0, 0.0, 0.0, 0.0, 0.0, 0.0]): _vg.add([_i], _w, 'REPLACE')
_vg = ob_cube_001.vertex_groups.new(name='Bone.002')
for _i, _w in zip([0, 1, 3, 4, 5, 7, 8, 9, 10, 11, 24, 27, 28, 29, 36, 37, 38, 39, 40, 41, 42, 43, 44, 45, 46, 47], [1.0, 1.0, 0.0005619, 1.0, 1.0, 0.0005482, 0.0527, 0.06737, 0.05254, 0.06709, 1.0, 1.0, 0.05804, 0.05757, 0.02901, 0.01696, 0.01704, 0.02902, 0.02295, 0.02277, 0.2915, 0.4492, 0.4259, 0.3381, 0.3043, 0.3482]): _vg.add([_i], _w, 'REPLACE')
_vg = ob_cube_001.vertex_groups.new(name='Bone.005')
_vg = ob_cube_001.vertex_groups.new(name='Bone.006')
_vg = ob_cube_001.vertex_groups.new(name='Bone.003')
for _i, _w in zip([0, 1, 2, 3, 4, 5, 6, 7, 8, 9, 10, 11, 12, 13, 14, 15, 16, 17, 18, 19, 20, 21, 22, 23, 24, 25, 26, 27, 28, 29, 30, 31, 32, 33, 34, 35, 36, 37, 38, 39, 40, 41, 42, 43, 44, 45, 46, 47, 48, 49, 50, 51, 52, 53, 54, 55, 56, 57, 58, 59], [0.1679, 0.1581, 0.5521, 0.3843, 0.1682, 0.1582, 0.5517, 0.3842, 0.3009, 0.2167, 0.3088, 0.2168, 0.8197, 0.8333, 0.8213, 0.8331, 0.8281, 0.8284, 0.8024, 0.8026, 0.7036, 0.7394, 0.7037, 0.7399, 0.161, 0.4493, 0.4541, 0.161, 0.2409, 0.2381, 0.8218, 0.8216, 0.8241, 0.8239, 0.7313, 0.7292, 0.2847, 0.4251, 0.4247, 0.2847, 0.3282, 0.3244, 0.2091, 0.1694, 0.1697, 0.21, 0.1832, 0.1834, 0.5469, 0.6705, 0.5566, 0.6705, 0.6228, 0.625, 0.8406, 0.8187, 0.8403, 0.8185, 0.8318, 0.8313]): _vg.add([_i], _w, 'REPLACE')
_vg = ob_cube_001.vertex_groups.new(name='Bone.004')
for _i, _w in zip([13, 15, 30, 31], [0.007172, 0.007448, 0.02409, 0.02471]): _vg.add([_i], _w, 'REPLACE')
_m = ob_cube_001.modifiers.new('Armature', 'ARMATURE')
_m.object = ob_armature
ob_cube_002.parent = ob_armature
ob_cube_002.location = (-6.985e-09, 0.3375, -0.2844)
_vg = ob_cube_002.vertex_groups.new(name='Bone.001')
_vg.add([4, 5, 6, 7, 16, 17], 1.0, 'REPLACE')
_vg = ob_cube_002.vertex_groups.new(name='Bone.002')
_vg = ob_cube_002.vertex_groups.new(name='Bone.005')
for _i, _w in zip([0, 1, 2, 3, 4, 5, 6, 7, 8, 9, 10, 11, 12, 13, 14, 15, 16, 17, 18, 19, 20, 21, 22, 23], [0.0, 0.0, 0.0, 0.0, 0.0, 0.0, 0.0, 0.0, 0.0, 0.0, 0.0, 0.0, 0.0, 0.0, 0.0, 0.0, 0.0, 0.0, 0.0, 0.0, 0.0, 0.0, 0.0, 0.0]): _vg.add([_i], _w, 'REPLACE')
_vg = ob_cube_002.vertex_groups.new(name='Bone.006')
for _i, _w in zip([0, 1, 2, 3, 4, 5, 6, 7, 8, 9, 10, 11, 12, 13, 14, 15, 16, 17, 18, 19, 20, 21, 22, 23], [0.0, 0.0, 0.0, 0.0, 0.0, 0.0, 0.0, 0.0, 0.0, 0.0, 0.0, 0.0, 0.0, 0.0, 0.0, 0.0, 0.0, 0.0, 0.0, 0.0, 0.0, 0.0, 0.0, 0.0]): _vg.add([_i], _w, 'REPLACE')
_vg = ob_cube_002.vertex_groups.new(name='Bone.003')
for _i, _w in zip([0, 1, 2, 3, 4, 5, 6, 7, 8, 9, 10, 11, 12, 13, 14, 15, 16, 17, 18, 19, 20, 21, 22, 23], [0.8362, 0.887, 0.8378, 0.8868, 0.5797, 0.5473, 0.5741, 0.5458, 0.738, 0.7376, 0.8999, 0.8587, 0.9, 0.8595, 0.8776, 0.8742, 0.5505, 0.5365, 0.7835, 0.6356, 0.6342, 0.7829, 0.8869, 0.8868]): _vg.add([_i], _w, 'REPLACE')
_vg = ob_cube_002.vertex_groups.new(name='Bone.004')
_m = ob_cube_002.modifiers.new('Armature', 'ARMATURE')
_m.object = ob_armature
ob_cube_003.parent = ob_armature
ob_cube_003.location = (-6.985e-09, -0.1516, -0.2402)
_vg = ob_cube_003.vertex_groups.new(name='Bone.001')
_vg = ob_cube_003.vertex_groups.new(name='Bone.002')
_vg = ob_cube_003.vertex_groups.new(name='Bone.005')
_vg.add([0, 1, 2, 3, 4, 5, 6, 7, 8, 9, 10, 11, 12, 13, 14, 15, 16, 17, 18, 19, 20, 21, 22, 23], 1.0, 'REPLACE')
_vg = ob_cube_003.vertex_groups.new(name='Bone.006')
_vg.add([24, 25, 26, 27, 28, 29, 30, 31, 32, 33, 34, 35, 36, 37, 38, 39, 40, 41, 42, 43, 44, 45, 46, 47], 1.0, 'REPLACE')
_vg = ob_cube_003.vertex_groups.new(name='Bone.003')
_vg = ob_cube_003.vertex_groups.new(name='Bone.004')
_m = ob_cube_003.modifiers.new('Armature', 'ARMATURE')
_m.object = ob_armature
ob_armature.location = (0.0, 0.0, 0.0)

# ---- collection membership
col_collection.objects.link(ob_empty)
col_collection.objects.link(ob_cube)
col_collection.objects.link(ob_cube_001)
col_collection.objects.link(ob_cube_002)
col_collection.objects.link(ob_cube_003)
col_collection.objects.link(ob_armature)

# ---- scene / render settings (as saved in the file)
scene.frame_start = 1; scene.frame_end = 80; scene.frame_set(18)
scene.render.engine = 'BLENDER_EEVEE_NEXT'
scene.cycles.sampling_pattern = 'TABULATED_SOBOL'
scene.cycles.use_light_tree = False
scene.view_settings.view_transform = 'Filmic'
bpy.context.view_layer.update()

# ---- added for rendering (the .blend has no active camera and no usable light): camera, sun
cam_auto = bpy.data.cameras.new('AutoCamera')
cam_auto.lens = 50.0
cam_auto.sensor_width = 36.0
cam_auto.clip_end = 1000.0
ob_auto_camera = bpy.data.objects.new('AutoCamera', cam_auto)
scene.collection.objects.link(ob_auto_camera)
ob_auto_camera.location = (1.9488, -2.24091, 1.61215)
ob_auto_camera.rotation_euler = (1.09748, -7.21219e-08, 0.694738)
scene.camera = ob_auto_camera
light_auto_sun = bpy.data.lights.new('AutoSun', 'SUN')
light_auto_sun.energy = 3.0
light_auto_sun.angle = 0.0523599
ob_auto_sun = bpy.data.objects.new('AutoSun', light_auto_sun)
scene.collection.objects.link(ob_auto_sun)
ob_auto_sun.rotation_euler = (0.872665, 0.174533, 0.523599)
bpy.context.view_layer.update()
